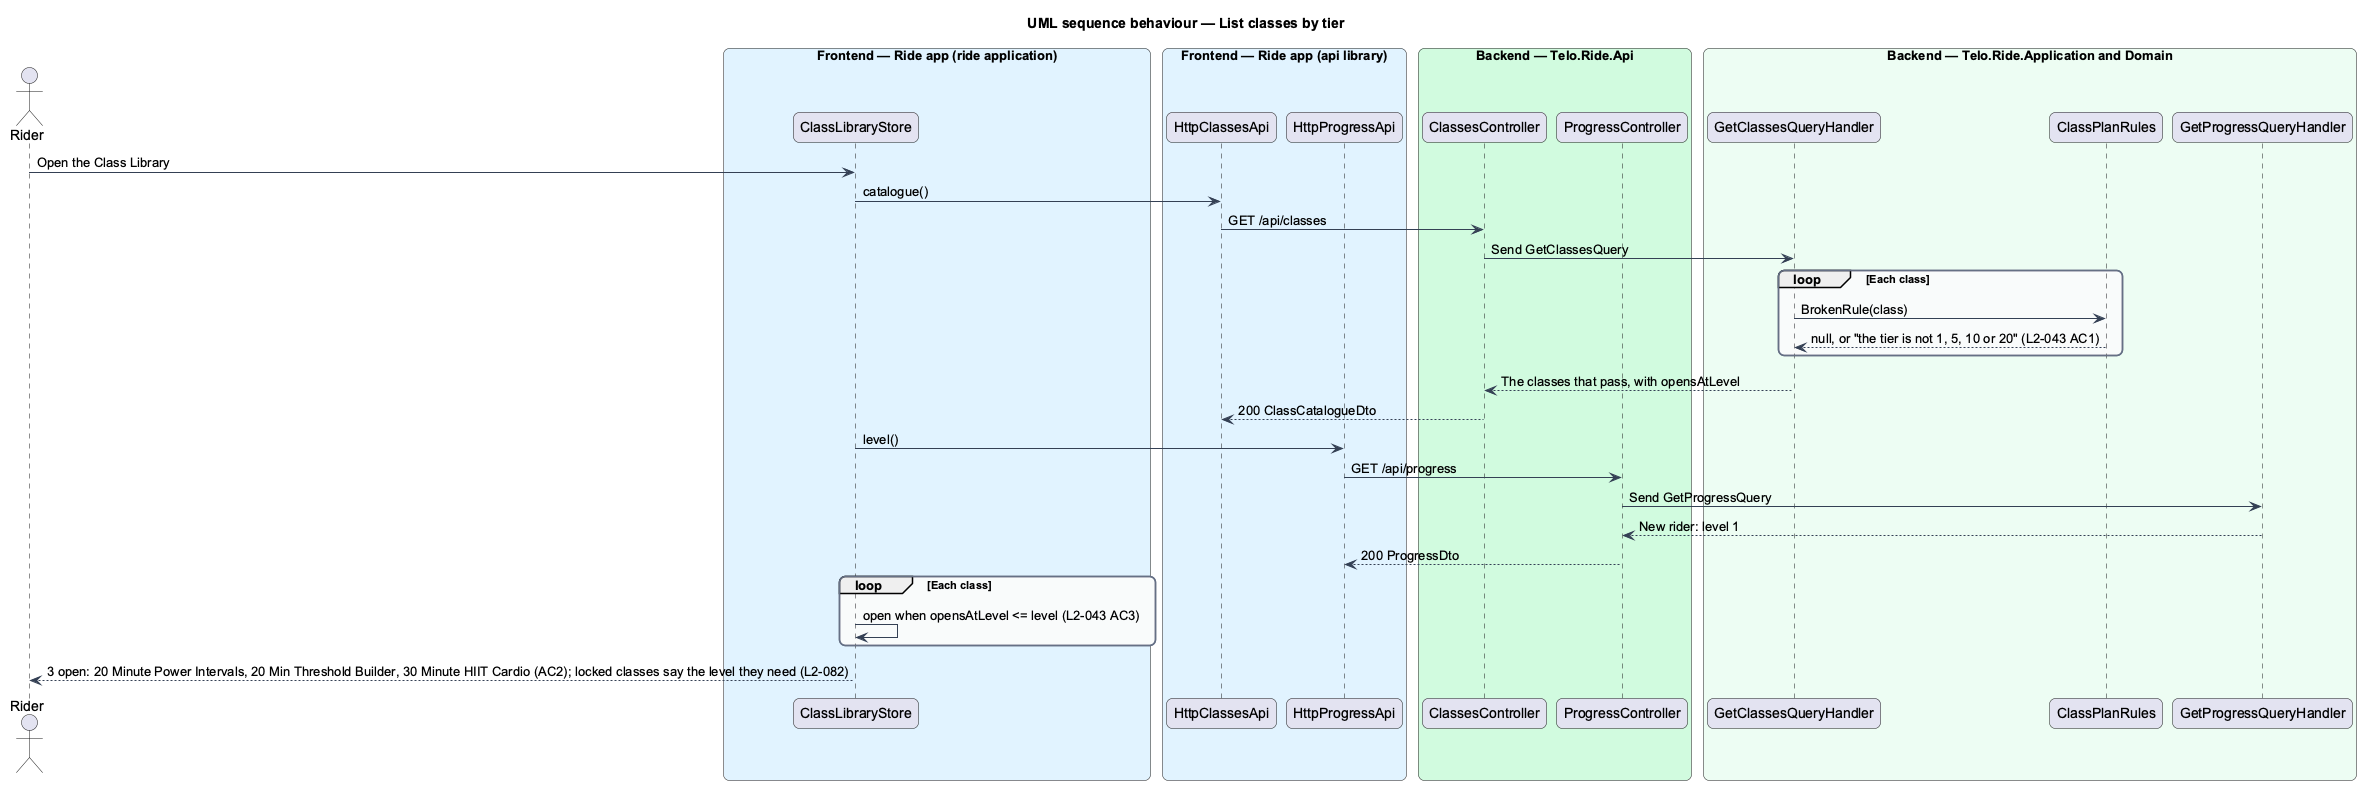

The diagram above was rendered by PlantUML. Its source (embedded in the PNG):
@startuml
title UML sequence behaviour — List classes by tier
skinparam backgroundColor #FFFFFF
skinparam shadowing false
skinparam roundcorner 12
skinparam defaultFontName Arial
skinparam ArrowColor #344054
skinparam rectangle {
  BorderColor #344054
  FontColor #101828
}
skinparam package {
  BorderColor #667085
  FontColor #101828
  BackgroundColor #F9FAFB
}
actor "Rider" as actor
box "Frontend — Ride app (ride application)" #E0F2FE
  participant "ClassLibraryStore" as page
end box
box "Frontend — Ride app (api library)" #E0F2FE
  participant "HttpClassesApi" as client
  participant "HttpProgressApi" as progress
end box
box "Backend — Telo.Ride.Api" #D1FADF
  participant "ClassesController" as ctrl
  participant "ProgressController" as pctrl
end box
box "Backend — Telo.Ride.Application and Domain" #ECFDF3
  participant "GetClassesQueryHandler" as handler
  participant "ClassPlanRules" as plan
  participant "GetProgressQueryHandler" as phandler
end box
actor -> page : Open the Class Library
page -> client : catalogue()
client -> ctrl : GET /api/classes
ctrl -> handler : Send GetClassesQuery
loop Each class
  handler -> plan : BrokenRule(class)
  plan --> handler : null, or "the tier is not 1, 5, 10 or 20" (L2-043 AC1)
end
handler --> ctrl : The classes that pass, with opensAtLevel
ctrl --> client : 200 ClassCatalogueDto
page -> progress : level()
progress -> pctrl : GET /api/progress
pctrl -> phandler : Send GetProgressQuery
phandler --> pctrl : New rider: level 1
pctrl --> progress : 200 ProgressDto
loop Each class
  page -> page : open when opensAtLevel <= level (L2-043 AC3)
end
page --> actor : 3 open: 20 Minute Power Intervals, 20 Min Threshold Builder, 30 Minute HIIT Cardio (AC2); locked classes say the level they need (L2-082)
@enduml